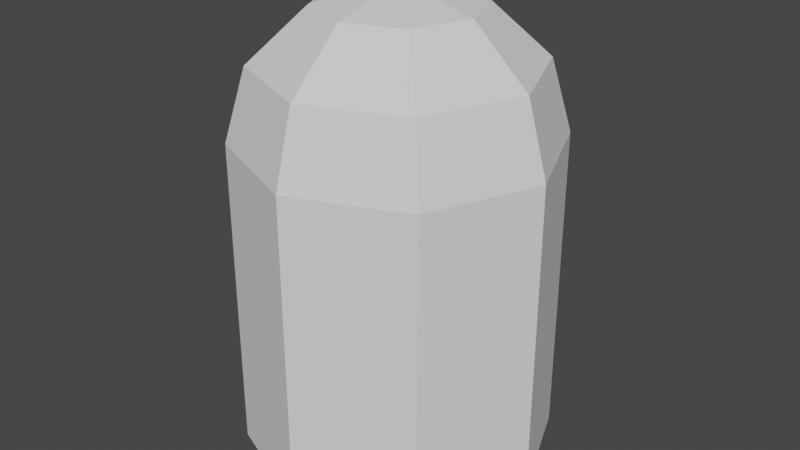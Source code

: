 # Source: Bullet.blend  (saved by Blender 2.83.18; exported with 4.5.12 LTS)
import bpy
from mathutils import Matrix  # noqa: F401  (used for matrix-valued properties, if any)

bpy.ops.wm.read_factory_settings(use_empty=True)
scene = bpy.context.scene
scene.name = 'Scene'

# ---- collections
col_collection = bpy.data.collections.new('Collection'); scene.collection.children.link(col_collection)

# ---- node groups
ng_auto_smooth = bpy.data.node_groups.new('Auto Smooth', 'GeometryNodeTree')
_s = ng_auto_smooth.interface.new_socket(name='Geometry', in_out='OUTPUT', socket_type='NodeSocketGeometry')
_s = ng_auto_smooth.interface.new_socket(name='Geometry', in_out='INPUT', socket_type='NodeSocketGeometry')
_s = ng_auto_smooth.interface.new_socket(name='Angle', in_out='INPUT', socket_type='NodeSocketFloat')
_s.subtype = 'ANGLE'
_s.min_value = 0.0
_s.max_value = 3.142
ng_auto_smooth.is_modifier = True
_N = ng_auto_smooth.nodes; _L = ng_auto_smooth.links
n0 = _N.new('NodeGroupOutput'); n0.name = 'Group Output'; n0.location = (480, -100)
n1 = _N.new('NodeGroupInput'); n1.name = 'Group Input'; n1.location = (-420, -300)
n2 = _N.new('NodeGroupInput'); n2.name = 'Group Input.001'; n2.location = (-60, -100)
n3 = _N.new('GeometryNodeSetShadeSmooth'); n3.name = 'Set Shade Smooth'; n3.location = (120, -100)
n3.domain = 'EDGE'
n4 = _N.new('GeometryNodeSetShadeSmooth'); n4.name = 'Set Shade Smooth.001'; n4.location = (300, -100)
n5 = _N.new('GeometryNodeInputMeshEdgeAngle'); n5.name = 'Edge Angle'; n5.location = (-420, -220)
n6 = _N.new('GeometryNodeInputEdgeSmooth'); n6.name = 'Is Edge Smooth'; n6.location = (-60, -160)
n7 = _N.new('GeometryNodeInputShadeSmooth'); n7.name = 'Is Face Smooth'; n7.location = (-240, -340)
n8 = _N.new('FunctionNodeBooleanMath'); n8.name = 'Boolean Math'; n8.location = (-60, -220)
n9 = _N.new('FunctionNodeCompare'); n9.name = 'Compare'; n9.location = (-240, -180)
n9.operation = 'LESS_EQUAL'
_L.new(n5.outputs[0], n9.inputs[0])
_L.new(n4.outputs[0], n0.inputs[0])
_L.new(n1.outputs[1], n9.inputs[1])
_L.new(n9.outputs[0], n8.inputs[0])
_L.new(n7.outputs[0], n8.inputs[1])
_L.new(n2.outputs[0], n3.inputs[0])
_L.new(n6.outputs[0], n3.inputs[1])
_L.new(n3.outputs[0], n4.inputs[0])
_L.new(n8.outputs[0], n3.inputs[2])
n0.is_active_output = True

# ---- world
world_world = bpy.data.worlds.new('World'); scene.world = world_world
world_world.use_nodes = True; world_world.node_tree.nodes.clear()
_N = world_world.node_tree.nodes; _L = world_world.node_tree.links
n0 = _N.new('ShaderNodeOutputWorld'); n0.name = 'World Output'; n0.location = (300, 300)
n1 = _N.new('ShaderNodeBackground'); n1.name = 'Background'; n1.location = (10, 300)
n1.inputs[0].default_value = (0.05088, 0.05088, 0.05088, 1.0)
_L.new(n1.outputs[0], n0.inputs[0])
n0.is_active_output = True
world_world.color = (0.05088, 0.05088, 0.05088)
world_world.use_sun_shadow = False
world_world.sun_shadow_jitter_overblur = 0.0

# ---- meshes
me_cylindre = bpy.data.meshes.new('Cylindre')
me_cylindre.from_pydata([(0.0, 1.0, -1.0), (0.7071, 0.7071, -1.0), (1.0, -4.371e-08, -1.0), (0.7071, -0.7071, -1.0), (-8.742e-08, -1.0, -1.0), (-0.7071, -0.7071, -1.0), (-1.0, 1.192e-08, -1.0), (-0.7071, 0.7071, -1.0), (0.0, 1.49e-07, 1.98), (0.0, 1.0, 1.056), (0.0, 0.5, 1.856), (0.0, 0.866, 1.518), (1.192e-07, 1.192e-07, 1.98), (0.7071, 0.7071, 1.056), (0.3536, 0.3536, 1.856), (0.6124, 0.6124, 1.518), (2.086e-07, -5.96e-08, 1.98), (1.0, -4.371e-08, 1.056), (0.5, -5.215e-08, 1.856), (0.866, -4.47e-08, 1.518), (1.192e-07, -1.192e-07, 1.98), (0.7071, -0.7071, 1.056), (0.3536, -0.3536, 1.856), (0.6124, -0.6124, 1.518), (-8.941e-08, -2.086e-07, 1.98), (-8.742e-08, -1.0, 1.056), (-8.941e-08, -0.5, 1.856), (-8.941e-08, -0.866, 1.518), (-2.682e-07, -1.043e-07, 1.98), (-0.7071, -0.7071, 1.056), (-0.3536, -0.3536, 1.856), (-0.6124, -0.6124, 1.518), (-2.682e-07, -8.941e-08, 1.98), (-1.0, 1.192e-08, 1.056), (-0.5, -4.098e-08, 1.856), (-0.866, -3.725e-09, 1.518), (-2.682e-07, 2.98e-08, 1.98), (-0.7071, 0.7071, 1.056), (-0.3536, 0.3536, 1.856), (-0.6124, 0.6124, 1.518)], [], [(7, 37, 9, 0), (2, 17, 21, 3), (3, 21, 25, 4), (4, 25, 29, 5), (5, 29, 33, 6), (6, 33, 37, 7), (0, 9, 13, 1), (1, 13, 17, 2), (0, 1, 2, 3, 4, 5, 6, 7), (13, 9, 11, 15), (15, 11, 10, 14), (14, 10, 8, 12), (17, 13, 15, 19), (19, 15, 14, 18), (18, 14, 12, 16), (21, 17, 19, 23), (23, 19, 18, 22), (22, 18, 16, 20), (25, 21, 23, 27), (27, 23, 22, 26), (26, 22, 20, 24), (29, 25, 27, 31), (31, 27, 26, 30), (30, 26, 24, 28), (33, 29, 31, 35), (35, 31, 30, 34), (34, 30, 28, 32), (37, 33, 35, 39), (39, 35, 34, 38), (38, 34, 32, 36), (9, 37, 39, 11), (11, 39, 38, 10), (10, 38, 36, 8), (12, 8, 36, 32, 28, 24, 20, 16)])
_uv = me_cylindre.uv_layers.new(name='CarteUV')
_uv.uv.foreach_set('vector', [0.125, 0.5, 0.125, 0.845, 0.0, 0.845, 0.0, 0.5, 0.75, 0.5, 0.75, 0.845, 0.625, 0.845, 0.625, 0.5, 0.625, 0.5, 0.625, 0.845, 0.5, 0.845, 0.5, 0.5, 0.5, 0.5, 0.5, 0.845, 0.375, 0.845, 0.375, 0.5, 0.375, 0.5, 0.375, 0.845, 0.25, 0.845, 0.25, 0.5, 0.25, 0.5, 0.25, 0.845, 0.125, 0.845, 0.125, 0.5, 1.0, 0.5, 1.0, 0.845, 0.875, 0.845, 0.875, 0.5, 0.875, 0.5, 0.875, 0.845, 0.75, 0.845, 0.75, 0.5, 0.75, 0.49, 0.9197, 0.4197, 0.99, 0.25, 0.9197, 0.08029, 0.75, 0.01, 0.5803, 0.08029, 0.51, 0.25, 0.5803, 0.4197, 0.875, 0.845, 1.0, 0.845, 0.9916, 0.9225, 0.8834, 0.9225, 0.8834, 0.9225, 0.9916, 0.9225, 0.9688, 1.0, 0.9062, 1.0, 0.3349, 0.3349, 0.25, 0.37, 0.25, 0.25, 0.25, 0.25, 0.75, 0.845, 0.875, 0.845, 0.8666, 0.9225, 0.7584, 0.9225, 0.7584, 0.9225, 0.8666, 0.9225, 0.8438, 1.0, 0.7812, 1.0, 0.37, 0.25, 0.3349, 0.3349, 0.25, 0.25, 0.25, 0.25, 0.625, 0.845, 0.75, 0.845, 0.7416, 0.9225, 0.6334, 0.9225, 0.6334, 0.9225, 0.7416, 0.9225, 0.7188, 1.0, 0.6562, 1.0, 0.3349, 0.1651, 0.37, 0.25, 0.25, 0.25, 0.25, 0.25, 0.5, 0.845, 0.625, 0.845, 0.6166, 0.9225, 0.5084, 0.9225, 0.5084, 0.9225, 0.6166, 0.9225, 0.5938, 1.0, 0.5312, 1.0, 0.25, 0.13, 0.3349, 0.1651, 0.25, 0.25, 0.25, 0.25, 0.375, 0.845, 0.5, 0.845, 0.4916, 0.9225, 0.3834, 0.9225, 0.3834, 0.9225, 0.4916, 0.9225, 0.4688, 1.0, 0.4062, 1.0, 0.1651, 0.1651, 0.25, 0.13, 0.25, 0.25, 0.25, 0.25, 0.25, 0.845, 0.375, 0.845, 0.3666, 0.9225, 0.2584, 0.9225, 0.2584, 0.9225, 0.3666, 0.9225, 0.3438, 1.0, 0.2812, 1.0, 0.13, 0.25, 0.1651, 0.1651, 0.25, 0.25, 0.25, 0.25, 0.125, 0.845, 0.25, 0.845, 0.2416, 0.9225, 0.1334, 0.9225, 0.1334, 0.9225, 0.2416, 0.9225, 0.2188, 1.0, 0.1563, 1.0, 0.1651, 0.3349, 0.13, 0.25, 0.25, 0.25, 0.25, 0.25, 0.0, 0.845, 0.125, 0.845, 0.1166, 0.9225, 0.008373, 0.9225, 0.008373, 0.9225, 0.1166, 0.9225, 0.09375, 1.0, 0.03125, 1.0, 0.25, 0.37, 0.1651, 0.3349, 0.25, 0.25, 0.25, 0.25, 0.25, 0.25, 0.25, 0.25, 0.25, 0.25, 0.25, 0.25, 0.25, 0.25, 0.25, 0.25, 0.25, 0.25, 0.25, 0.25])
me_cylindre.use_remesh_fix_poles = True
me_cylindre.use_remesh_preserve_attributes = False
me_cylindre.use_mirror_vertex_groups = False
me_cylindre.update()

# ---- objects
ob_cylindre = bpy.data.objects.new('Cylindre', me_cylindre)

# ---- transforms, parenting, visibility, modifiers, constraints
ob_cylindre.location = (0.0, 0.0, 0.0)
ob_cylindre.lineart.crease_threshold = 0.0
_m = ob_cylindre.modifiers.new('Auto Smooth', 'NODES')
_m.node_group = ng_auto_smooth
_gi = [s.identifier for s in ng_auto_smooth.interface.items_tree if s.item_type == 'SOCKET' and s.in_out == 'INPUT']
_m[_gi[1]] = 0.5236  # Angle

# ---- collection membership
col_collection.objects.link(ob_cylindre)

# ---- scene / render settings (as saved in the file)
scene.frame_start = 1; scene.frame_end = 250; scene.frame_set(1)
scene.render.engine = 'BLENDER_EEVEE_NEXT'
scene.cycles.use_denoising = False
scene.cycles.samples = 128
scene.cycles.sampling_pattern = 'TABULATED_SOBOL'
scene.cycles.use_adaptive_sampling = False
scene.cycles.use_light_tree = False
scene.view_settings.view_transform = 'Filmic'
bpy.context.view_layer.update()

# ---- added for rendering (the .blend has no active camera and no usable light): camera, sun
cam_auto = bpy.data.cameras.new('AutoCamera')
cam_auto.lens = 50.0
cam_auto.sensor_width = 36.0
cam_auto.clip_end = 1000.0
ob_auto_camera = bpy.data.objects.new('AutoCamera', cam_auto)
scene.collection.objects.link(ob_auto_camera)
ob_auto_camera.location = (3.80142, -4.5617, 3.53118)
ob_auto_camera.rotation_euler = (1.09748, -7.21219e-08, 0.694738)
scene.camera = ob_auto_camera
light_auto_sun = bpy.data.lights.new('AutoSun', 'SUN')
light_auto_sun.energy = 3.0
light_auto_sun.angle = 0.0523599
ob_auto_sun = bpy.data.objects.new('AutoSun', light_auto_sun)
scene.collection.objects.link(ob_auto_sun)
ob_auto_sun.rotation_euler = (0.872665, 0.174533, 0.523599)
bpy.context.view_layer.update()
